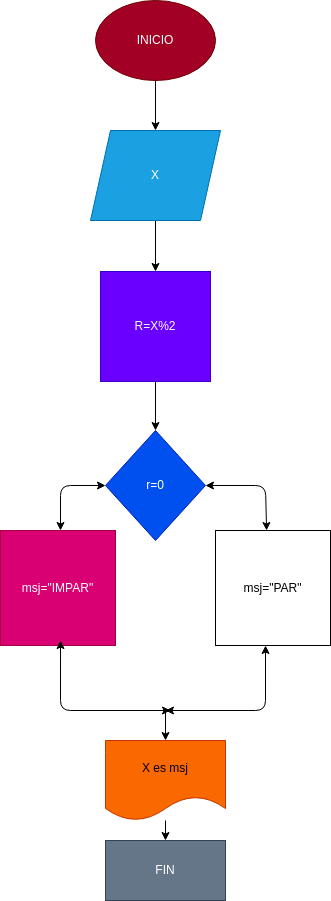

The diagram above was exported from draw.io. Its source (the exported page's mxGraphModel, read from the mxfile embedded in the PNG):
<mxGraphModel dx="530" dy="1582" grid="1" gridSize="10" guides="1" tooltips="1" connect="1" arrows="1" fold="1" page="1" pageScale="1" pageWidth="827" pageHeight="1169" math="0" shadow="0">
  <root>
    <mxCell id="0" />
    <mxCell id="1" parent="0" />
    <mxCell id="4" value="" style="edgeStyle=none;html=1;" edge="1" parent="1" source="2" target="3">
      <mxGeometry relative="1" as="geometry" />
    </mxCell>
    <mxCell id="2" value="INICIO" style="ellipse;whiteSpace=wrap;html=1;fillColor=#a20025;fontColor=#ffffff;strokeColor=#6F0000;" vertex="1" parent="1">
      <mxGeometry x="195" y="-910" width="120" height="80" as="geometry" />
    </mxCell>
    <mxCell id="6" value="" style="edgeStyle=none;html=1;" edge="1" parent="1" source="3" target="5">
      <mxGeometry relative="1" as="geometry" />
    </mxCell>
    <mxCell id="3" value="X" style="shape=parallelogram;perimeter=parallelogramPerimeter;whiteSpace=wrap;html=1;fixedSize=1;fillColor=#1ba1e2;strokeColor=#006EAF;fontColor=#ffffff;" vertex="1" parent="1">
      <mxGeometry x="190" y="-780" width="130" height="90" as="geometry" />
    </mxCell>
    <mxCell id="14" value="" style="edgeStyle=none;html=1;" edge="1" parent="1" source="5" target="13">
      <mxGeometry relative="1" as="geometry" />
    </mxCell>
    <mxCell id="5" value="R=X%2" style="whiteSpace=wrap;html=1;aspect=fixed;fillColor=#6a00ff;fontColor=#ffffff;strokeColor=#3700CC;" vertex="1" parent="1">
      <mxGeometry x="200" y="-639" width="110" height="110" as="geometry" />
    </mxCell>
    <mxCell id="13" value="r=0" style="rhombus;whiteSpace=wrap;html=1;fillColor=#0050ef;fontColor=#ffffff;strokeColor=#001DBC;" vertex="1" parent="1">
      <mxGeometry x="205" y="-480" width="100" height="110" as="geometry" />
    </mxCell>
    <mxCell id="15" value="msj=&quot;IMPAR&quot;" style="whiteSpace=wrap;html=1;aspect=fixed;fillColor=#d80073;fontColor=#ffffff;strokeColor=#A50040;" vertex="1" parent="1">
      <mxGeometry x="100" y="-380" width="115" height="115" as="geometry" />
    </mxCell>
    <mxCell id="20" value="" style="endArrow=classic;startArrow=classic;html=1;entryX=0;entryY=0.5;entryDx=0;entryDy=0;" edge="1" parent="1" target="13">
      <mxGeometry width="50" height="50" relative="1" as="geometry">
        <mxPoint x="160" y="-380" as="sourcePoint" />
        <mxPoint x="210" y="-420" as="targetPoint" />
        <Array as="points">
          <mxPoint x="160" y="-425" />
        </Array>
      </mxGeometry>
    </mxCell>
    <mxCell id="21" value="" style="endArrow=classic;startArrow=classic;html=1;exitX=1;exitY=0.5;exitDx=0;exitDy=0;" edge="1" parent="1" source="13">
      <mxGeometry width="50" height="50" relative="1" as="geometry">
        <mxPoint x="365" y="-420" as="sourcePoint" />
        <mxPoint x="366.0975609756098" y="-380" as="targetPoint" />
        <Array as="points">
          <mxPoint x="365" y="-425" />
        </Array>
      </mxGeometry>
    </mxCell>
    <mxCell id="22" value="msj=&quot;PAR&quot;" style="whiteSpace=wrap;html=1;aspect=fixed;" vertex="1" parent="1">
      <mxGeometry x="315" y="-380" width="115" height="115" as="geometry" />
    </mxCell>
    <mxCell id="25" value="" style="endArrow=classic;startArrow=classic;html=1;entryX=0.522;entryY=0.957;entryDx=0;entryDy=0;entryPerimeter=0;" edge="1" parent="1" target="15">
      <mxGeometry width="50" height="50" relative="1" as="geometry">
        <mxPoint x="270" y="-200" as="sourcePoint" />
        <mxPoint x="160" y="-260" as="targetPoint" />
        <Array as="points">
          <mxPoint x="160" y="-200" />
        </Array>
      </mxGeometry>
    </mxCell>
    <mxCell id="26" value="" style="endArrow=classic;startArrow=classic;html=1;entryX=0.522;entryY=0.957;entryDx=0;entryDy=0;entryPerimeter=0;" edge="1" parent="1">
      <mxGeometry width="50" height="50" relative="1" as="geometry">
        <mxPoint x="265" y="-200" as="sourcePoint" />
        <mxPoint x="365.03" y="-265.00499999999994" as="targetPoint" />
        <Array as="points">
          <mxPoint x="365" y="-200" />
        </Array>
      </mxGeometry>
    </mxCell>
    <mxCell id="27" value="" style="endArrow=classic;html=1;" edge="1" parent="1" target="28">
      <mxGeometry width="50" height="50" relative="1" as="geometry">
        <mxPoint x="265" y="-200" as="sourcePoint" />
        <mxPoint x="265" y="-150" as="targetPoint" />
      </mxGeometry>
    </mxCell>
    <mxCell id="30" value="" style="edgeStyle=none;html=1;" edge="1" parent="1" source="28" target="29">
      <mxGeometry relative="1" as="geometry" />
    </mxCell>
    <mxCell id="28" value="X es msj" style="shape=document;whiteSpace=wrap;html=1;boundedLbl=1;fillColor=#fa6800;strokeColor=#C73500;fontColor=#000000;" vertex="1" parent="1">
      <mxGeometry x="205" y="-170" width="120" height="80" as="geometry" />
    </mxCell>
    <mxCell id="29" value="FIN" style="whiteSpace=wrap;html=1;fillColor=#647687;strokeColor=#314354;fontColor=#ffffff;" vertex="1" parent="1">
      <mxGeometry x="205" y="-70" width="120" height="60" as="geometry" />
    </mxCell>
  </root>
</mxGraphModel>